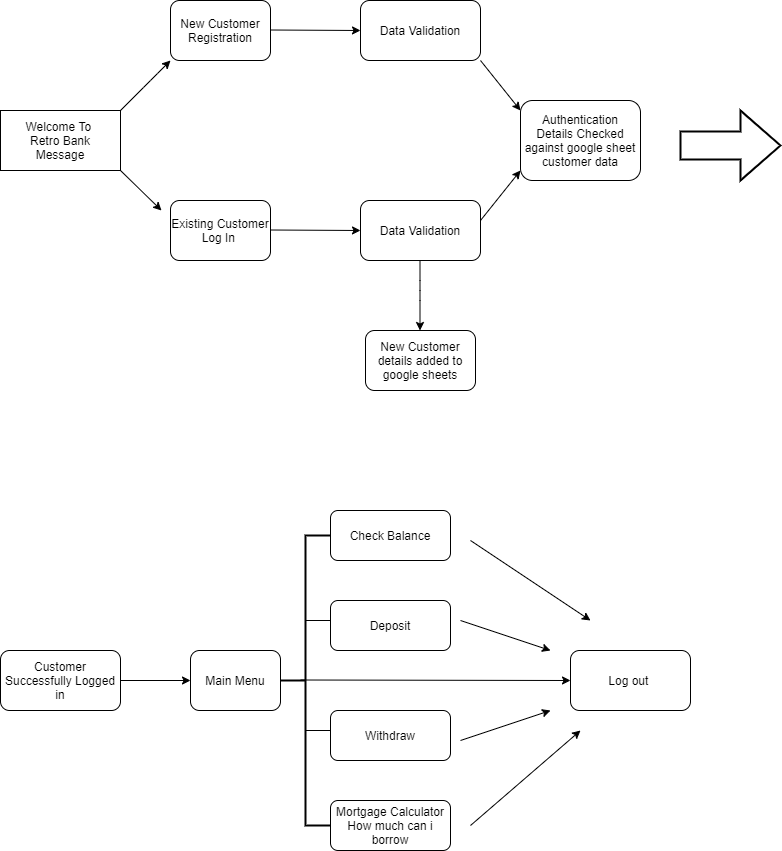

The diagram above was exported from draw.io. Its source (the exported page's mxGraphModel, read from the mxfile embedded in the PNG):
<mxGraphModel dx="1422" dy="762" grid="1" gridSize="10" guides="1" tooltips="1" connect="1" arrows="1" fold="1" page="1" pageScale="1" pageWidth="827" pageHeight="1169" math="0" shadow="0">
  <root>
    <mxCell id="2l3bpcmdGZfjcXiztucz-0" />
    <mxCell id="2l3bpcmdGZfjcXiztucz-1" parent="2l3bpcmdGZfjcXiztucz-0" />
    <mxCell id="2l3bpcmdGZfjcXiztucz-2" value="Welcome To&amp;nbsp;&lt;br&gt;Retro Bank&lt;br&gt;Message" style="rounded=0;whiteSpace=wrap;html=1;" vertex="1" parent="2l3bpcmdGZfjcXiztucz-1">
      <mxGeometry x="10" y="280" width="120" height="60" as="geometry" />
    </mxCell>
    <mxCell id="2l3bpcmdGZfjcXiztucz-3" value="" style="endArrow=classic;html=1;entryX=0;entryY=1;entryDx=0;entryDy=0;" edge="1" parent="2l3bpcmdGZfjcXiztucz-1" target="2l3bpcmdGZfjcXiztucz-5">
      <mxGeometry width="50" height="50" relative="1" as="geometry">
        <mxPoint x="130" y="280" as="sourcePoint" />
        <mxPoint x="170" y="240" as="targetPoint" />
        <Array as="points">
          <mxPoint x="160" y="250" />
        </Array>
      </mxGeometry>
    </mxCell>
    <mxCell id="2l3bpcmdGZfjcXiztucz-4" value="" style="endArrow=classic;html=1;" edge="1" parent="2l3bpcmdGZfjcXiztucz-1">
      <mxGeometry width="50" height="50" relative="1" as="geometry">
        <mxPoint x="130" y="340" as="sourcePoint" />
        <mxPoint x="171" y="380" as="targetPoint" />
      </mxGeometry>
    </mxCell>
    <mxCell id="2l3bpcmdGZfjcXiztucz-5" value="New Customer Registration" style="rounded=1;whiteSpace=wrap;html=1;" vertex="1" parent="2l3bpcmdGZfjcXiztucz-1">
      <mxGeometry x="180" y="170" width="100" height="60" as="geometry" />
    </mxCell>
    <mxCell id="2l3bpcmdGZfjcXiztucz-6" value="Existing Customer Log In&amp;nbsp;" style="rounded=1;whiteSpace=wrap;html=1;" vertex="1" parent="2l3bpcmdGZfjcXiztucz-1">
      <mxGeometry x="180" y="370" width="100" height="60" as="geometry" />
    </mxCell>
    <mxCell id="2l3bpcmdGZfjcXiztucz-26" value="Data Validation" style="rounded=1;whiteSpace=wrap;html=1;" vertex="1" parent="2l3bpcmdGZfjcXiztucz-1">
      <mxGeometry x="370" y="370" width="120" height="60" as="geometry" />
    </mxCell>
    <mxCell id="2l3bpcmdGZfjcXiztucz-27" value="Data Validation" style="rounded=1;whiteSpace=wrap;html=1;" vertex="1" parent="2l3bpcmdGZfjcXiztucz-1">
      <mxGeometry x="370" y="170" width="120" height="60" as="geometry" />
    </mxCell>
    <mxCell id="2l3bpcmdGZfjcXiztucz-28" value="" style="endArrow=classic;html=1;" edge="1" parent="2l3bpcmdGZfjcXiztucz-1">
      <mxGeometry width="50" height="50" relative="1" as="geometry">
        <mxPoint x="429.5" y="430" as="sourcePoint" />
        <mxPoint x="429.5" y="500" as="targetPoint" />
        <Array as="points">
          <mxPoint x="429.5" y="460" />
        </Array>
      </mxGeometry>
    </mxCell>
    <mxCell id="2l3bpcmdGZfjcXiztucz-29" value="New Customer details added to google sheets" style="rounded=1;whiteSpace=wrap;html=1;" vertex="1" parent="2l3bpcmdGZfjcXiztucz-1">
      <mxGeometry x="375" y="500" width="110" height="60" as="geometry" />
    </mxCell>
    <mxCell id="2l3bpcmdGZfjcXiztucz-32" value="" style="endArrow=classic;html=1;" edge="1" parent="2l3bpcmdGZfjcXiztucz-1">
      <mxGeometry width="50" height="50" relative="1" as="geometry">
        <mxPoint x="490" y="390" as="sourcePoint" />
        <mxPoint x="530" y="340" as="targetPoint" />
      </mxGeometry>
    </mxCell>
    <mxCell id="2l3bpcmdGZfjcXiztucz-33" value="" style="endArrow=classic;html=1;" edge="1" parent="2l3bpcmdGZfjcXiztucz-1">
      <mxGeometry width="50" height="50" relative="1" as="geometry">
        <mxPoint x="490" y="230" as="sourcePoint" />
        <mxPoint x="530" y="280" as="targetPoint" />
      </mxGeometry>
    </mxCell>
    <mxCell id="2l3bpcmdGZfjcXiztucz-34" value="Authentication&lt;br&gt;Details Checked against google sheet customer data" style="rounded=1;whiteSpace=wrap;html=1;" vertex="1" parent="2l3bpcmdGZfjcXiztucz-1">
      <mxGeometry x="530" y="270" width="120" height="80" as="geometry" />
    </mxCell>
    <mxCell id="2l3bpcmdGZfjcXiztucz-35" value="" style="verticalLabelPosition=bottom;verticalAlign=top;html=1;strokeWidth=2;shape=mxgraph.arrows2.arrow;dy=0.6;dx=40;notch=0;" vertex="1" parent="2l3bpcmdGZfjcXiztucz-1">
      <mxGeometry x="690" y="280" width="100" height="70" as="geometry" />
    </mxCell>
    <mxCell id="2l3bpcmdGZfjcXiztucz-36" value="Customer Successfully Logged in" style="rounded=1;whiteSpace=wrap;html=1;" vertex="1" parent="2l3bpcmdGZfjcXiztucz-1">
      <mxGeometry x="10" y="820" width="120" height="60" as="geometry" />
    </mxCell>
    <mxCell id="2l3bpcmdGZfjcXiztucz-37" value="" style="endArrow=classic;html=1;" edge="1" parent="2l3bpcmdGZfjcXiztucz-1">
      <mxGeometry width="50" height="50" relative="1" as="geometry">
        <mxPoint x="130" y="850" as="sourcePoint" />
        <mxPoint x="200" y="850" as="targetPoint" />
      </mxGeometry>
    </mxCell>
    <mxCell id="2l3bpcmdGZfjcXiztucz-38" value="Main Menu" style="rounded=1;whiteSpace=wrap;html=1;" vertex="1" parent="2l3bpcmdGZfjcXiztucz-1">
      <mxGeometry x="200" y="820" width="90" height="60" as="geometry" />
    </mxCell>
    <mxCell id="2l3bpcmdGZfjcXiztucz-45" value="" style="strokeWidth=2;html=1;shape=mxgraph.flowchart.annotation_2;align=left;labelPosition=right;pointerEvents=1;" vertex="1" parent="2l3bpcmdGZfjcXiztucz-1">
      <mxGeometry x="290" y="705" width="50" height="290" as="geometry" />
    </mxCell>
    <mxCell id="2l3bpcmdGZfjcXiztucz-49" value="Check Balance" style="rounded=1;whiteSpace=wrap;html=1;" vertex="1" parent="2l3bpcmdGZfjcXiztucz-1">
      <mxGeometry x="340" y="680" width="120" height="50" as="geometry" />
    </mxCell>
    <mxCell id="2l3bpcmdGZfjcXiztucz-50" value="" style="endArrow=none;html=1;" edge="1" parent="2l3bpcmdGZfjcXiztucz-1">
      <mxGeometry width="50" height="50" relative="1" as="geometry">
        <mxPoint x="315" y="790" as="sourcePoint" />
        <mxPoint x="340" y="790" as="targetPoint" />
      </mxGeometry>
    </mxCell>
    <mxCell id="2l3bpcmdGZfjcXiztucz-51" value="Deposit" style="rounded=1;whiteSpace=wrap;html=1;" vertex="1" parent="2l3bpcmdGZfjcXiztucz-1">
      <mxGeometry x="340" y="770" width="120" height="50" as="geometry" />
    </mxCell>
    <mxCell id="2l3bpcmdGZfjcXiztucz-53" value="Mortgage Calculator&lt;br&gt;How much can i borrow" style="rounded=1;whiteSpace=wrap;html=1;" vertex="1" parent="2l3bpcmdGZfjcXiztucz-1">
      <mxGeometry x="340" y="970" width="120" height="50" as="geometry" />
    </mxCell>
    <mxCell id="2l3bpcmdGZfjcXiztucz-57" value="" style="endArrow=none;html=1;" edge="1" parent="2l3bpcmdGZfjcXiztucz-1">
      <mxGeometry width="50" height="50" relative="1" as="geometry">
        <mxPoint x="315" y="900" as="sourcePoint" />
        <mxPoint x="340" y="900" as="targetPoint" />
      </mxGeometry>
    </mxCell>
    <mxCell id="2l3bpcmdGZfjcXiztucz-58" value="Withdraw" style="rounded=1;whiteSpace=wrap;html=1;" vertex="1" parent="2l3bpcmdGZfjcXiztucz-1">
      <mxGeometry x="340" y="880" width="120" height="50" as="geometry" />
    </mxCell>
    <mxCell id="2l3bpcmdGZfjcXiztucz-61" value="" style="endArrow=classic;html=1;" edge="1" parent="2l3bpcmdGZfjcXiztucz-1">
      <mxGeometry width="50" height="50" relative="1" as="geometry">
        <mxPoint x="310" y="849.5" as="sourcePoint" />
        <mxPoint x="580" y="850" as="targetPoint" />
      </mxGeometry>
    </mxCell>
    <mxCell id="2l3bpcmdGZfjcXiztucz-62" value="Log out&amp;nbsp;" style="rounded=1;whiteSpace=wrap;html=1;" vertex="1" parent="2l3bpcmdGZfjcXiztucz-1">
      <mxGeometry x="580" y="820" width="120" height="60" as="geometry" />
    </mxCell>
    <mxCell id="2l3bpcmdGZfjcXiztucz-63" value="" style="endArrow=classic;html=1;" edge="1" parent="2l3bpcmdGZfjcXiztucz-1">
      <mxGeometry width="50" height="50" relative="1" as="geometry">
        <mxPoint x="480" y="710" as="sourcePoint" />
        <mxPoint x="600" y="790" as="targetPoint" />
      </mxGeometry>
    </mxCell>
    <mxCell id="2l3bpcmdGZfjcXiztucz-64" value="" style="endArrow=classic;html=1;" edge="1" parent="2l3bpcmdGZfjcXiztucz-1">
      <mxGeometry width="50" height="50" relative="1" as="geometry">
        <mxPoint x="470" y="790" as="sourcePoint" />
        <mxPoint x="560" y="820" as="targetPoint" />
      </mxGeometry>
    </mxCell>
    <mxCell id="2l3bpcmdGZfjcXiztucz-65" value="" style="endArrow=classic;html=1;" edge="1" parent="2l3bpcmdGZfjcXiztucz-1">
      <mxGeometry width="50" height="50" relative="1" as="geometry">
        <mxPoint x="470" y="910" as="sourcePoint" />
        <mxPoint x="560" y="880" as="targetPoint" />
      </mxGeometry>
    </mxCell>
    <mxCell id="2l3bpcmdGZfjcXiztucz-67" value="" style="endArrow=classic;html=1;" edge="1" parent="2l3bpcmdGZfjcXiztucz-1">
      <mxGeometry width="50" height="50" relative="1" as="geometry">
        <mxPoint x="480" y="995" as="sourcePoint" />
        <mxPoint x="590" y="900" as="targetPoint" />
      </mxGeometry>
    </mxCell>
    <mxCell id="2l3bpcmdGZfjcXiztucz-71" value="" style="endArrow=classic;html=1;entryX=0;entryY=0.5;entryDx=0;entryDy=0;" edge="1" parent="2l3bpcmdGZfjcXiztucz-1" target="2l3bpcmdGZfjcXiztucz-27">
      <mxGeometry width="50" height="50" relative="1" as="geometry">
        <mxPoint x="280" y="199.5" as="sourcePoint" />
        <mxPoint x="350" y="199.5" as="targetPoint" />
      </mxGeometry>
    </mxCell>
    <mxCell id="2l3bpcmdGZfjcXiztucz-72" value="" style="endArrow=classic;html=1;entryX=0;entryY=0.5;entryDx=0;entryDy=0;" edge="1" parent="2l3bpcmdGZfjcXiztucz-1" target="2l3bpcmdGZfjcXiztucz-26">
      <mxGeometry width="50" height="50" relative="1" as="geometry">
        <mxPoint x="280" y="399.5" as="sourcePoint" />
        <mxPoint x="350" y="399.5" as="targetPoint" />
      </mxGeometry>
    </mxCell>
  </root>
</mxGraphModel>